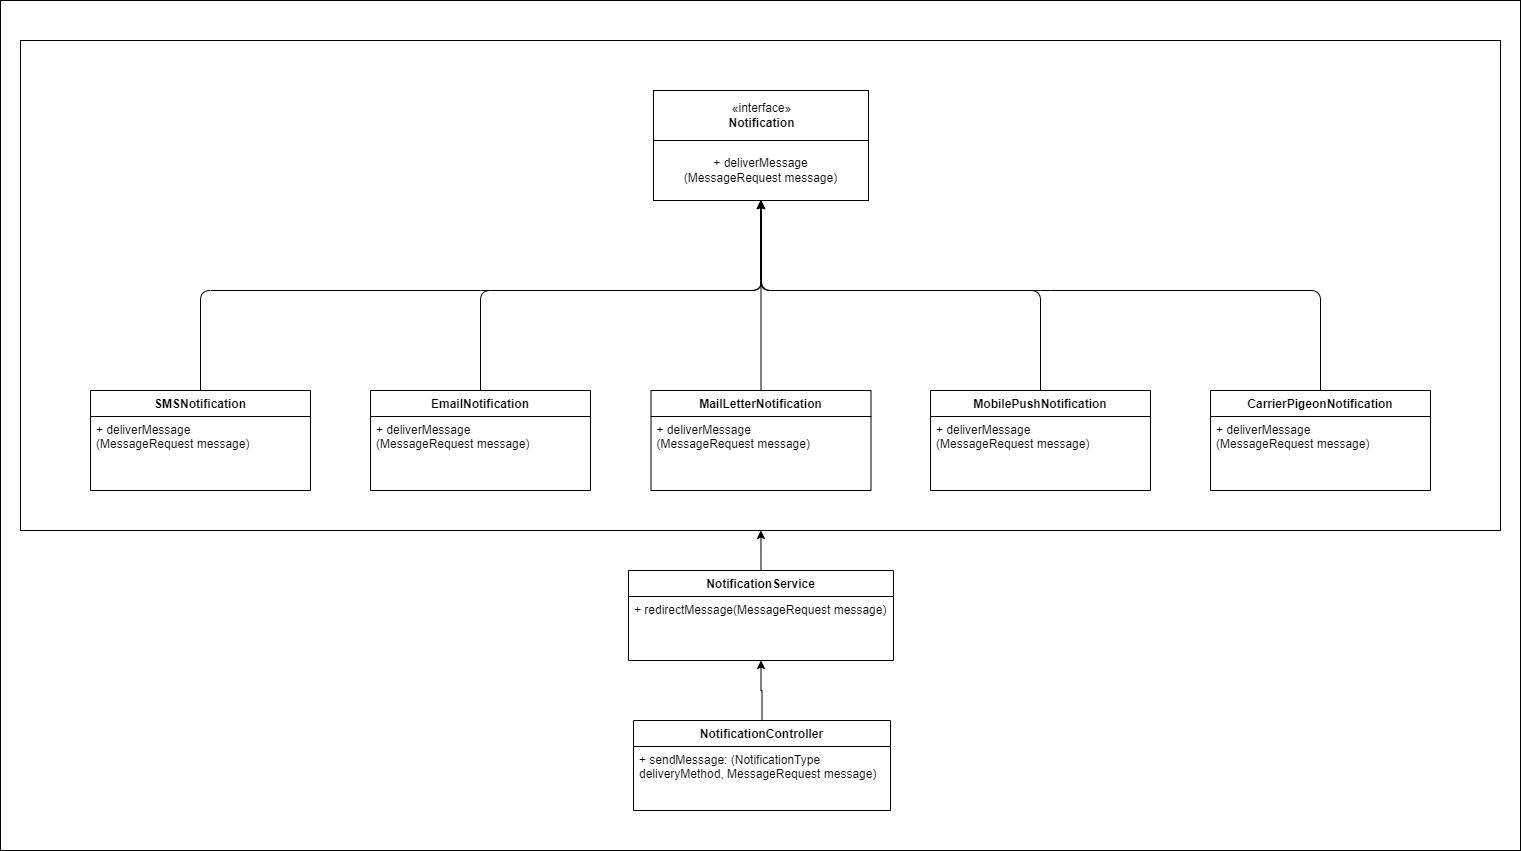

The diagram above was exported from draw.io. Its source (the exported page's mxGraphModel, read from the mxfile embedded in the PNG):
<mxGraphModel dx="1605" dy="992" grid="1" gridSize="10" guides="1" tooltips="1" connect="1" arrows="1" fold="1" page="1" pageScale="1" pageWidth="1600" pageHeight="900" math="0" shadow="0">
  <root>
    <mxCell id="0" />
    <mxCell id="1" parent="0" />
    <mxCell id="50" value="" style="rounded=0;whiteSpace=wrap;html=1;" parent="1" vertex="1">
      <mxGeometry x="40" y="30" width="1520" height="850" as="geometry" />
    </mxCell>
    <mxCell id="34" value="" style="rounded=0;whiteSpace=wrap;html=1;" parent="1" vertex="1">
      <mxGeometry x="60" y="70" width="1480" height="490" as="geometry" />
    </mxCell>
    <mxCell id="4" value="«interface»&lt;br&gt;&lt;b&gt;Notification&lt;/b&gt;" style="html=1;" parent="1" vertex="1">
      <mxGeometry x="693" y="120" width="215" height="50" as="geometry" />
    </mxCell>
    <mxCell id="9" value="&lt;span style=&quot;text-align: left&quot;&gt;+ deliverMessage&lt;/span&gt;&lt;br style=&quot;padding: 0px ; margin: 0px ; text-align: left&quot;&gt;&lt;span style=&quot;text-align: left&quot;&gt;(MessageRequest&amp;nbsp;message)&lt;/span&gt;" style="rounded=0;whiteSpace=wrap;html=1;" parent="1" vertex="1">
      <mxGeometry x="693" y="170" width="215" height="60" as="geometry" />
    </mxCell>
    <mxCell id="30" style="edgeStyle=none;html=1;exitX=0.5;exitY=0;exitDx=0;exitDy=0;entryX=0.5;entryY=1;entryDx=0;entryDy=0;" parent="1" source="12" target="9" edge="1">
      <mxGeometry relative="1" as="geometry">
        <Array as="points">
          <mxPoint x="240" y="320" />
          <mxPoint x="530" y="320" />
          <mxPoint x="801" y="320" />
        </Array>
      </mxGeometry>
    </mxCell>
    <mxCell id="12" value="SMSNotification" style="swimlane;fontStyle=1;align=center;verticalAlign=top;childLayout=stackLayout;horizontal=1;startSize=26;horizontalStack=0;resizeParent=1;resizeParentMax=0;resizeLast=0;collapsible=1;marginBottom=0;" parent="1" vertex="1">
      <mxGeometry x="130" y="420" width="220" height="100" as="geometry" />
    </mxCell>
    <mxCell id="14" value="+ deliverMessage&#10;(MessageRequest message)" style="text;strokeColor=none;fillColor=none;align=left;verticalAlign=top;spacingLeft=4;spacingRight=4;overflow=hidden;rotatable=0;points=[[0,0.5],[1,0.5]];portConstraint=eastwest;" parent="12" vertex="1">
      <mxGeometry y="26" width="220" height="74" as="geometry" />
    </mxCell>
    <mxCell id="32" style="edgeStyle=none;html=1;" parent="1" source="15" edge="1">
      <mxGeometry relative="1" as="geometry">
        <mxPoint x="800" y="230" as="targetPoint" />
        <Array as="points">
          <mxPoint x="1360" y="320" />
          <mxPoint x="1080" y="320" />
          <mxPoint x="800" y="320" />
        </Array>
      </mxGeometry>
    </mxCell>
    <mxCell id="15" value="CarrierPigeonNotification" style="swimlane;fontStyle=1;align=center;verticalAlign=top;childLayout=stackLayout;horizontal=1;startSize=26;horizontalStack=0;resizeParent=1;resizeParentMax=0;resizeLast=0;collapsible=1;marginBottom=0;" parent="1" vertex="1">
      <mxGeometry x="1250" y="420" width="220" height="100" as="geometry" />
    </mxCell>
    <mxCell id="17" value="+ deliverMessage&#10;(MessageRequest message)" style="text;strokeColor=none;fillColor=none;align=left;verticalAlign=top;spacingLeft=4;spacingRight=4;overflow=hidden;rotatable=0;points=[[0,0.5],[1,0.5]];portConstraint=eastwest;" parent="15" vertex="1">
      <mxGeometry y="26" width="220" height="74" as="geometry" />
    </mxCell>
    <mxCell id="28" style="edgeStyle=none;html=1;entryX=0.5;entryY=1;entryDx=0;entryDy=0;" parent="1" source="18" target="9" edge="1">
      <mxGeometry relative="1" as="geometry">
        <Array as="points">
          <mxPoint x="520" y="320" />
          <mxPoint x="670" y="320" />
          <mxPoint x="801" y="320" />
        </Array>
      </mxGeometry>
    </mxCell>
    <mxCell id="18" value="EmailNotification" style="swimlane;fontStyle=1;align=center;verticalAlign=top;childLayout=stackLayout;horizontal=1;startSize=26;horizontalStack=0;resizeParent=1;resizeParentMax=0;resizeLast=0;collapsible=1;marginBottom=0;" parent="1" vertex="1">
      <mxGeometry x="410" y="420" width="220" height="100" as="geometry" />
    </mxCell>
    <mxCell id="20" value="+ deliverMessage&#10;(MessageRequest message)" style="text;strokeColor=none;fillColor=none;align=left;verticalAlign=top;spacingLeft=4;spacingRight=4;overflow=hidden;rotatable=0;points=[[0,0.5],[1,0.5]];portConstraint=eastwest;" parent="18" vertex="1">
      <mxGeometry y="26" width="220" height="74" as="geometry" />
    </mxCell>
    <mxCell id="27" style="edgeStyle=none;html=1;entryX=0.5;entryY=1;entryDx=0;entryDy=0;" parent="1" source="21" target="9" edge="1">
      <mxGeometry relative="1" as="geometry" />
    </mxCell>
    <mxCell id="21" value="MailLetterNotification" style="swimlane;fontStyle=1;align=center;verticalAlign=top;childLayout=stackLayout;horizontal=1;startSize=26;horizontalStack=0;resizeParent=1;resizeParentMax=0;resizeLast=0;collapsible=1;marginBottom=0;" parent="1" vertex="1">
      <mxGeometry x="690.5" y="420" width="220" height="100" as="geometry" />
    </mxCell>
    <mxCell id="23" value="+ deliverMessage&#10;(MessageRequest message)" style="text;strokeColor=none;fillColor=none;align=left;verticalAlign=top;spacingLeft=4;spacingRight=4;overflow=hidden;rotatable=0;points=[[0,0.5],[1,0.5]];portConstraint=eastwest;" parent="21" vertex="1">
      <mxGeometry y="26" width="220" height="74" as="geometry" />
    </mxCell>
    <mxCell id="31" style="edgeStyle=none;html=1;entryX=0.5;entryY=1;entryDx=0;entryDy=0;" parent="1" source="24" target="9" edge="1">
      <mxGeometry relative="1" as="geometry">
        <Array as="points">
          <mxPoint x="1080" y="320" />
          <mxPoint x="950" y="320" />
          <mxPoint x="801" y="320" />
        </Array>
      </mxGeometry>
    </mxCell>
    <mxCell id="24" value="MobilePushNotification" style="swimlane;fontStyle=1;align=center;verticalAlign=top;childLayout=stackLayout;horizontal=1;startSize=26;horizontalStack=0;resizeParent=1;resizeParentMax=0;resizeLast=0;collapsible=1;marginBottom=0;" parent="1" vertex="1">
      <mxGeometry x="970" y="420" width="220" height="100" as="geometry" />
    </mxCell>
    <mxCell id="26" value="+ deliverMessage&#10;(MessageRequest message)" style="text;strokeColor=none;fillColor=none;align=left;verticalAlign=top;spacingLeft=4;spacingRight=4;overflow=hidden;rotatable=0;points=[[0,0.5],[1,0.5]];portConstraint=eastwest;" parent="24" vertex="1">
      <mxGeometry y="26" width="220" height="74" as="geometry" />
    </mxCell>
    <mxCell id="42" style="edgeStyle=none;html=1;exitX=0.5;exitY=0;exitDx=0;exitDy=0;" parent="1" source="38" target="34" edge="1">
      <mxGeometry relative="1" as="geometry" />
    </mxCell>
    <mxCell id="38" value="NotificationService" style="swimlane;fontStyle=1;align=center;verticalAlign=top;childLayout=stackLayout;horizontal=1;startSize=26;horizontalStack=0;resizeParent=1;resizeParentMax=0;resizeLast=0;collapsible=1;marginBottom=0;" parent="1" vertex="1">
      <mxGeometry x="668" y="600" width="265" height="90" as="geometry" />
    </mxCell>
    <mxCell id="39" value="+ redirectMessage(MessageRequest message)" style="text;strokeColor=none;fillColor=none;align=left;verticalAlign=top;spacingLeft=4;spacingRight=4;overflow=hidden;rotatable=0;points=[[0,0.5],[1,0.5]];portConstraint=eastwest;" parent="38" vertex="1">
      <mxGeometry y="26" width="265" height="64" as="geometry" />
    </mxCell>
    <mxCell id="51" style="edgeStyle=orthogonalEdgeStyle;rounded=0;orthogonalLoop=1;jettySize=auto;html=1;entryX=0.5;entryY=1;entryDx=0;entryDy=0;" parent="1" source="44" target="38" edge="1">
      <mxGeometry relative="1" as="geometry" />
    </mxCell>
    <mxCell id="44" value="NotificationController" style="swimlane;fontStyle=1;align=center;verticalAlign=top;childLayout=stackLayout;horizontal=1;startSize=26;horizontalStack=0;resizeParent=1;resizeParentMax=0;resizeLast=0;collapsible=1;marginBottom=0;" parent="1" vertex="1">
      <mxGeometry x="673" y="750" width="257" height="90" as="geometry" />
    </mxCell>
    <mxCell id="45" value="+ sendMessage: (NotificationType &#10;deliveryMethod, MessageRequest message)" style="text;strokeColor=none;fillColor=none;align=left;verticalAlign=top;spacingLeft=4;spacingRight=4;overflow=hidden;rotatable=0;points=[[0,0.5],[1,0.5]];portConstraint=eastwest;" parent="44" vertex="1">
      <mxGeometry y="26" width="257" height="64" as="geometry" />
    </mxCell>
  </root>
</mxGraphModel>